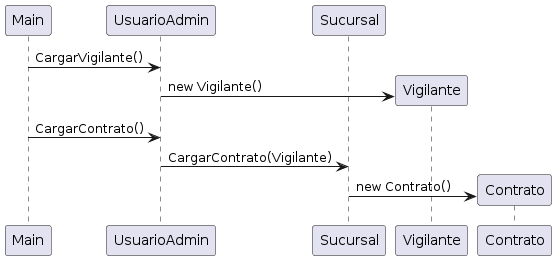

The diagram above was rendered by PlantUML. Its source (embedded in the PNG):
@startuml
participant Main
participant UsuarioAdmin
participant Sucursal
participant Vigilante
participant Contrato

Main->UsuarioAdmin:CargarVigilante()
UsuarioAdmin->Vigilante **:new Vigilante()
Main->UsuarioAdmin:CargarContrato()
UsuarioAdmin->Sucursal: CargarContrato(Vigilante)
Sucursal->Contrato **: new Contrato()
@enduml